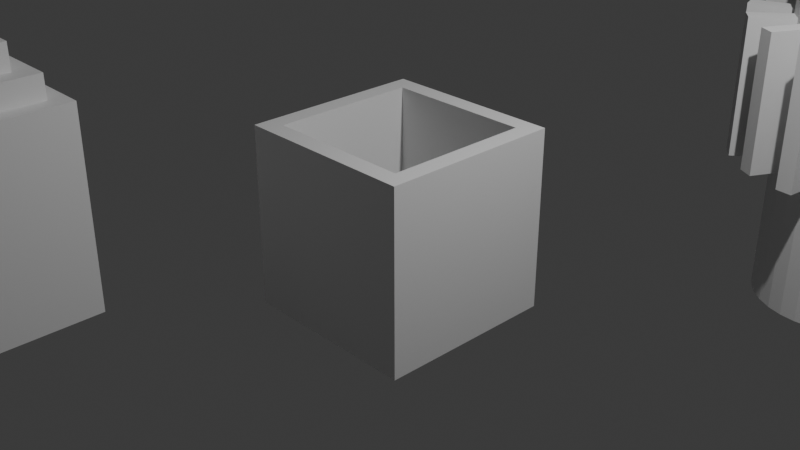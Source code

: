 # Source: Lab1.blend  (saved by Blender 5.2.44; exported with 4.5.12 LTS)
import bpy
from mathutils import Matrix  # noqa: F401  (used for matrix-valued properties, if any)

bpy.ops.wm.read_factory_settings(use_empty=True)
scene = bpy.context.scene
scene.name = 'Scene'

# ---- collections
col_collection = bpy.data.collections.new('Collection'); scene.collection.children.link(col_collection)

# ---- materials (node trees are filled in below, after node groups)
mat_material = bpy.data.materials.new('Material')
mat_material.alpha_threshold = 0.0
mat_material.use_backface_culling_lightprobe_volume = False
mat_material.roughness = 0.5
mat_material.line_color = (0.0, 0.0, 0.0, 1.0)

# ---- material node trees
mat_material.use_nodes = True; mat_material.node_tree.nodes.clear()
_N = mat_material.node_tree.nodes; _L = mat_material.node_tree.links
n0 = _N.new('ShaderNodeOutputMaterial'); n0.name = 'Material Output'; n0.location = (200, 100)
n1 = _N.new('ShaderNodeBsdfPrincipled'); n1.name = 'Principled BSDF'; n1.location = (-200, 100)
n1.inputs[10].default_value = 0.005
_L.new(n1.outputs[0], n0.inputs[0])
n0.is_active_output = True

# ---- world
world_world = bpy.data.worlds.new('World'); scene.world = world_world
world_world.use_nodes = True; world_world.node_tree.nodes.clear()
_N = world_world.node_tree.nodes; _L = world_world.node_tree.links
n0 = _N.new('ShaderNodeOutputWorld'); n0.name = 'World Output'; n0.location = (200, 100)
n1 = _N.new('ShaderNodeBackground'); n1.name = 'Background'; n1.location = (-200, 100)
n1.inputs[0].default_value = (0.05088, 0.05088, 0.05088, 1.0)
_L.new(n1.outputs[0], n0.inputs[0])
n0.is_active_output = True
world_world.color = (0.05088, 0.05088, 0.05088)
world_world.sun_shadow_jitter_overblur = 0.0

# ---- cameras
cam_camera = bpy.data.cameras.new('Camera')
cam_camera.clip_end = 100.0
cam_camera.ortho_scale = 7.314

# ---- lights
light_light = bpy.data.lights.new('Light', 'POINT')
light_light.energy = 1000.0
light_light.shadow_soft_size = 0.1

# ---- meshes
me_cube = bpy.data.meshes.new('Cube')
me_cube.from_pydata([(0.8007, 0.8007, 1.0), (1.0, 1.0, -1.0), (0.8007, -0.8007, 1.0), (1.0, -1.0, -1.0), (-1.0, 1.0, 1.0), (-1.0, 1.0, -1.0), (-1.0, -1.0, 1.0), (-1.0, -1.0, -1.0), (-1.0, 1.0, -1.0), (-1.0, -1.0, -1.0), (-0.8007, -0.8007, 1.0), (-0.8007, 0.8007, 1.0), (-1.0, 1.0, -1.0), (-1.0, -1.0, -1.0), (-1.0, -1.0, 1.0), (-1.0, 1.0, 1.0), (1.0, -1.0, 1.0), (-1.0, -1.0, 1.0), (1.0, 1.0, 1.0), (-1.0, 1.0, 1.0), (0.8007, -0.8007, -0.9644), (-0.8007, -0.8007, -0.9644), (0.8007, 0.8007, -0.9644), (-0.8007, 0.8007, -0.9644)], [], [(0, 11, 23, 22), (3, 16, 17, 9), (7, 6, 4, 5), (8, 1, 3, 9), (1, 18, 16, 3), (8, 19, 18, 1), (13, 12, 8, 9), (14, 13, 9, 17), (12, 15, 19, 8), (15, 14, 17, 19), (7, 5, 12, 13), (6, 7, 13, 14), (5, 4, 15, 12), (4, 6, 14, 15), (2, 10, 17, 16), (0, 2, 16, 18), (10, 11, 19, 17), (11, 0, 18, 19), (22, 23, 21, 20), (2, 0, 22, 20), (11, 10, 21, 23), (10, 2, 20, 21)])
_uv = me_cube.uv_layers.new(name='UVMap')
_uv.uv.foreach_set('vector', [0.6499, 0.5249, 0.8501, 0.5249, 0.8501, 0.5249, 0.6499, 0.5249, 0.375, 0.75, 0.625, 0.75, 0.625, 1.0, 0.375, 1.0, 0.375, 0.0, 0.625, 0.0, 0.625, 0.25, 0.375, 0.25, 0.125, 0.5, 0.375, 0.5, 0.375, 0.75, 0.125, 0.75, 0.375, 0.5, 0.625, 0.5, 0.625, 0.75, 0.375, 0.75, 0.375, 0.25, 0.625, 0.25, 0.625, 0.5, 0.375, 0.5, 0.375, 0.0, 0.375, 0.25, 0.375, 0.25, 0.375, 0.0, 0.0, 0.0, 0.0, 0.0, 0.0, 0.0, 0.0, 0.0, 0.0, 0.0, 0.0, 0.0, 0.0, 0.0, 0.0, 0.0, 0.625, 0.25, 0.625, 0.0, 0.625, 0.0, 0.625, 0.25, 0.375, 0.0, 0.375, 0.25, 0.375, 0.25, 0.375, 0.0, 0.625, 0.0, 0.375, 0.0, 0.375, 0.0, 0.625, 0.0, 0.375, 0.25, 0.625, 0.25, 0.625, 0.25, 0.375, 0.25, 0.625, 0.25, 0.625, 0.0, 0.625, 0.0, 0.625, 0.25, 0.6499, 0.7251, 0.8501, 0.7251, 0.875, 0.75, 0.625, 0.75, 0.6499, 0.5249, 0.6499, 0.7251, 0.625, 0.75, 0.625, 0.5, 0.8501, 0.7251, 0.8501, 0.5249, 0.875, 0.5, 0.875, 0.75, 0.8501, 0.5249, 0.6499, 0.5249, 0.625, 0.5, 0.875, 0.5, 0.6499, 0.5249, 0.8501, 0.5249, 0.8501, 0.7251, 0.6499, 0.7251, 0.6499, 0.7251, 0.6499, 0.5249, 0.6499, 0.5249, 0.6499, 0.7251, 0.8501, 0.5249, 0.8501, 0.7251, 0.8501, 0.7251, 0.8501, 0.5249, 0.8501, 0.7251, 0.6499, 0.7251, 0.6499, 0.7251, 0.8501, 0.7251])
me_cube.materials.append(mat_material)
me_cube.use_mirror_vertex_groups = False
me_cube.update()
me_cube_001 = bpy.data.meshes.new('Cube.001')
me_cube_001.from_pydata([(-1.0, -1.0, -1.0), (-0.831, -0.831, 1.0), (-1.0, 1.0, -1.0), (-0.831, 0.831, 1.0), (1.0, -1.0, -1.0), (0.831, -0.831, 1.0), (1.0, 1.0, -1.0), (0.831, 0.831, 1.0), (-1.0, -1.0, 1.0), (-1.0, 1.0, 1.0), (1.0, 1.0, 1.0), (1.0, -1.0, 1.0), (-1.0, -1.0, 1.0), (-1.0, 1.0, 1.0), (1.0, 1.0, 1.0), (1.0, -1.0, 1.0), (-1.0, -1.0, 1.0), (-1.0, 1.0, 1.0), (1.0, 1.0, 1.0), (1.0, -1.0, 1.0), (-0.9699, -0.9699, 1.0), (-0.9699, 0.9699, 1.0), (0.9699, 0.9699, 1.0), (0.9699, -0.9699, 1.0), (-1.0, 1.0, -1.0), (-1.0, -1.0, -1.0), (-1.0, -1.0, 1.0), (-1.0, 1.0, 1.0), (-0.9699, -0.9699, 1.0), (-0.9699, 0.9699, 1.0), (0.9699, 0.9699, 1.0), (0.9699, -0.9699, 1.0), (-0.6493, -0.6493, 1.239), (-0.6493, 0.6493, 1.239), (0.6493, 0.6493, 1.239), (0.6493, -0.6493, 1.239), (-0.831, -0.831, 1.239), (-0.831, 0.831, 1.239), (0.831, 0.831, 1.239), (0.831, -0.831, 1.239), (-0.4061, -0.4061, 1.499), (-0.4061, 0.4061, 1.499), (0.4061, 0.4061, 1.499), (0.4061, -0.4061, 1.499), (-0.6493, -0.6493, 1.499), (-0.6493, 0.6493, 1.499), (0.6493, 0.6493, 1.499), (0.6493, -0.6493, 1.499), (-0.4061, -0.4061, 1.856), (-0.4061, 0.4061, 1.856), (0.4061, 0.4061, 1.856), (0.4061, -0.4061, 1.856)], [], [(0, 8, 9, 2), (24, 27, 10, 6), (6, 10, 11, 4), (4, 11, 26, 25), (24, 6, 4, 25), (1, 5, 39, 36), (12, 13, 27, 26), (13, 14, 10, 27), (14, 15, 11, 10), (15, 12, 26, 11), (16, 17, 13, 12), (17, 18, 14, 13), (18, 19, 15, 14), (19, 16, 12, 15), (20, 21, 17, 16), (21, 22, 18, 17), (22, 23, 19, 18), (23, 20, 16, 19), (28, 29, 21, 20), (29, 30, 22, 21), (30, 31, 23, 22), (31, 28, 20, 23), (0, 2, 24, 25), (8, 0, 25, 26), (9, 8, 26, 27), (2, 9, 27, 24), (1, 3, 29, 28), (3, 7, 30, 29), (7, 5, 31, 30), (5, 1, 28, 31), (32, 35, 47, 44), (7, 3, 37, 38), (5, 7, 38, 39), (3, 1, 36, 37), (32, 33, 37, 36), (33, 34, 38, 37), (34, 35, 39, 38), (35, 32, 36, 39), (43, 42, 50, 51), (34, 33, 45, 46), (35, 34, 46, 47), (33, 32, 44, 45), (40, 41, 45, 44), (41, 42, 46, 45), (42, 43, 47, 46), (43, 40, 44, 47), (50, 49, 48, 51), (41, 40, 48, 49), (40, 43, 51, 48), (42, 41, 49, 50)])
_uv = me_cube_001.uv_layers.new(name='UVMap')
_uv.uv.foreach_set('vector', [0.375, 0.0, 0.625, 0.0, 0.625, 0.25, 0.375, 0.25, 0.375, 0.25, 0.625, 0.25, 0.625, 0.5, 0.375, 0.5, 0.375, 0.5, 0.625, 0.5, 0.625, 0.75, 0.375, 0.75, 0.375, 0.75, 0.625, 0.75, 0.625, 1.0, 0.375, 1.0, 0.125, 0.5, 0.375, 0.5, 0.375, 0.75, 0.125, 0.75, 0.8539, 0.7289, 0.6461, 0.7289, 0.6461, 0.7289, 0.8539, 0.7289, 0.875, 0.75, 0.875, 0.5, 0.875, 0.5, 0.875, 0.75, 0.875, 0.5, 0.625, 0.5, 0.625, 0.5, 0.875, 0.5, 0.625, 0.5, 0.625, 0.75, 0.625, 0.75, 0.625, 0.5, 0.625, 0.75, 0.875, 0.75, 0.875, 0.75, 0.625, 0.75, 0.875, 0.75, 0.875, 0.5, 0.875, 0.5, 0.875, 0.75, 0.875, 0.5, 0.625, 0.5, 0.625, 0.5, 0.875, 0.5, 0.625, 0.5, 0.625, 0.75, 0.625, 0.75, 0.625, 0.5, 0.625, 0.75, 0.875, 0.75, 0.875, 0.75, 0.625, 0.75, 0.8712, 0.7462, 0.8712, 0.5038, 0.875, 0.5, 0.875, 0.75, 0.8712, 0.5038, 0.6288, 0.5038, 0.625, 0.5, 0.875, 0.5, 0.6288, 0.5038, 0.6288, 0.7462, 0.625, 0.75, 0.625, 0.5, 0.6288, 0.7462, 0.8712, 0.7462, 0.875, 0.75, 0.625, 0.75, 0.8712, 0.7462, 0.8712, 0.5038, 0.8712, 0.5038, 0.8712, 0.7462, 0.8712, 0.5038, 0.6288, 0.5038, 0.6288, 0.5038, 0.8712, 0.5038, 0.6288, 0.5038, 0.6288, 0.7462, 0.6288, 0.7462, 0.6288, 0.5038, 0.6288, 0.7462, 0.8712, 0.7462, 0.8712, 0.7462, 0.6288, 0.7462, 0.375, 0.0, 0.375, 0.25, 0.375, 0.25, 0.375, 0.0, 0.625, 0.0, 0.375, 0.0, 0.375, 0.0, 0.625, 0.0, 0.625, 0.25, 0.625, 0.0, 0.625, 0.0, 0.625, 0.25, 0.375, 0.25, 0.625, 0.25, 0.625, 0.25, 0.375, 0.25, 0.8539, 0.7289, 0.8539, 0.5211, 0.8712, 0.5038, 0.8712, 0.7462, 0.8539, 0.5211, 0.6461, 0.5211, 0.6288, 0.5038, 0.8712, 0.5038, 0.6461, 0.5211, 0.6461, 0.7289, 0.6288, 0.7462, 0.6288, 0.5038, 0.6461, 0.7289, 0.8539, 0.7289, 0.8712, 0.7462, 0.6288, 0.7462, 0.8312, 0.7062, 0.6688, 0.7062, 0.6688, 0.7062, 0.8312, 0.7062, 0.6461, 0.5211, 0.8539, 0.5211, 0.8539, 0.5211, 0.6461, 0.5211, 0.6461, 0.7289, 0.6461, 0.5211, 0.6461, 0.5211, 0.6461, 0.7289, 0.8539, 0.5211, 0.8539, 0.7289, 0.8539, 0.7289, 0.8539, 0.5211, 0.8312, 0.7062, 0.8312, 0.5438, 0.8539, 0.5211, 0.8539, 0.7289, 0.8312, 0.5438, 0.6688, 0.5438, 0.6461, 0.5211, 0.8539, 0.5211, 0.6688, 0.5438, 0.6688, 0.7062, 0.6461, 0.7289, 0.6461, 0.5211, 0.6688, 0.7062, 0.8312, 0.7062, 0.8539, 0.7289, 0.6461, 0.7289, 0.6992, 0.6758, 0.6992, 0.5742, 0.6992, 0.5742, 0.6992, 0.6758, 0.6688, 0.5438, 0.8312, 0.5438, 0.8312, 0.5438, 0.6688, 0.5438, 0.6688, 0.7062, 0.6688, 0.5438, 0.6688, 0.5438, 0.6688, 0.7062, 0.8312, 0.5438, 0.8312, 0.7062, 0.8312, 0.7062, 0.8312, 0.5438, 0.8008, 0.6758, 0.8008, 0.5742, 0.8312, 0.5438, 0.8312, 0.7062, 0.8008, 0.5742, 0.6992, 0.5742, 0.6688, 0.5438, 0.8312, 0.5438, 0.6992, 0.5742, 0.6992, 0.6758, 0.6688, 0.7062, 0.6688, 0.5438, 0.6992, 0.6758, 0.8008, 0.6758, 0.8312, 0.7062, 0.6688, 0.7062, 0.6992, 0.5742, 0.8008, 0.5742, 0.8008, 0.6758, 0.6992, 0.6758, 0.8008, 0.5742, 0.8008, 0.6758, 0.8008, 0.6758, 0.8008, 0.5742, 0.8008, 0.6758, 0.6992, 0.6758, 0.6992, 0.6758, 0.8008, 0.6758, 0.6992, 0.5742, 0.8008, 0.5742, 0.8008, 0.5742, 0.6992, 0.5742])
me_cube_001.update()
me_cylinder = bpy.data.meshes.new('Cylinder')
me_cylinder.from_pydata([(0.0, 1.0, -1.0), (0.0, 1.0, 1.0), (0.1951, 0.9808, -1.0), (0.1951, 0.9808, 1.0), (0.3827, 0.9239, -1.0), (0.3827, 0.9239, 1.0), (0.5556, 0.8315, -1.0), (0.5556, 0.8315, 1.0), (0.7071, 0.7071, -1.0), (0.7071, 0.7071, 1.0), (0.8315, 0.5556, -1.0), (0.8315, 0.5556, 1.0), (0.9239, 0.3827, -1.0), (0.9239, 0.3827, 1.0), (0.9808, 0.1951, -1.0), (0.9808, 0.1951, 1.0), (1.0, 0.0, -1.0), (1.0, 0.0, 1.0), (0.9808, -0.1951, -1.0), (0.9808, -0.1951, 1.0), (0.9239, -0.3827, -1.0), (0.9239, -0.3827, 1.0), (0.8315, -0.5556, -1.0), (0.8315, -0.5556, 1.0), (0.7071, -0.7071, -1.0), (0.7071, -0.7071, 1.0), (0.5556, -0.8315, -1.0), (0.5556, -0.8315, 1.0), (0.3827, -0.9239, -1.0), (0.3827, -0.9239, 1.0), (0.1951, -0.9808, -1.0), (0.1951, -0.9808, 1.0), (0.0, -1.0, -1.0), (0.0, -1.0, 1.0), (-0.1951, -0.9808, -1.0), (-0.1951, -0.9808, 1.0), (-0.3827, -0.9239, -1.0), (-0.3827, -0.9239, 1.0), (-0.5556, -0.8315, -1.0), (-0.5556, -0.8315, 1.0), (-0.7071, -0.7071, -1.0), (-0.7071, -0.7071, 1.0), (-0.8315, -0.5556, -1.0), (-0.8315, -0.5556, 1.0), (-0.9239, -0.3827, -1.0), (-0.9239, -0.3827, 1.0), (-0.9808, -0.1951, -1.0), (-0.9808, -0.1951, 1.0), (-1.0, 0.0, -1.0), (-1.0, 0.0, 1.0), (-0.9808, 0.1951, -1.0), (-0.9808, 0.1951, 1.0), (-0.9239, 0.3827, -1.0), (-0.9239, 0.3827, 1.0), (-0.8315, 0.5556, -1.0), (-0.8315, 0.5556, 1.0), (-0.7071, 0.7071, -1.0), (-0.7071, 0.7071, 1.0), (-0.5556, 0.8315, -1.0), (-0.5556, 0.8315, 1.0), (-0.3827, 0.9239, -1.0), (-0.3827, 0.9239, 1.0), (-0.1951, 0.9808, -1.0), (-0.1951, 0.9808, 1.0), (0.0, 1.0, 0.3097), (0.1951, 0.9808, 0.3097), (0.3827, 0.9239, 0.3097), (0.5556, 0.8315, 0.3097), (0.7071, 0.7071, 0.3097), (0.8315, 0.5556, 0.3097), (0.9239, 0.3827, 0.3097), (0.9808, 0.1951, 0.3097), (1.0, 0.0, 0.3097), (0.9808, -0.1951, 0.3097), (0.9239, -0.3827, 0.3097), (0.8315, -0.5556, 0.3097), (0.7071, -0.7071, 0.3097), (0.5556, -0.8315, 0.3097), (0.3827, -0.9239, 0.3097), (0.1951, -0.9808, 0.3097), (0.0, -1.0, 0.3097), (-0.1951, -0.9808, 0.3097), (-0.3827, -0.9239, 0.3097), (-0.5556, -0.8315, 0.3097), (-0.7071, -0.7071, 0.3097), (-0.8315, -0.5556, 0.3097), (-0.9239, -0.3827, 0.3097), (-0.9808, -0.1951, 0.3097), (-1.0, 0.0, 0.3097), (-0.9808, 0.1951, 0.3097), (-0.9239, 0.3827, 0.3097), (-0.8315, 0.5556, 0.3097), (-0.7071, 0.7071, 0.3097), (-0.5556, 0.8315, 0.3097), (-0.3827, 0.9239, 0.3097), (-0.1951, 0.9808, 0.3097), (0.1951, 0.9808, -0.3216), (0.3827, 0.9239, -0.3216), (0.5556, 0.8315, -0.3216), (0.7071, 0.7071, -0.3216), (0.8315, 0.5556, -0.3216), (0.9239, 0.3827, -0.3216), (0.9808, 0.1951, -0.3216), (1.0, 0.0, -0.3216), (0.9808, -0.1951, -0.3216), (0.9239, -0.3827, -0.3216), (0.8315, -0.5556, -0.3216), (0.7071, -0.7071, -0.3216), (0.5556, -0.8315, -0.3216), (0.3827, -0.9239, -0.3216), (0.1951, -0.9808, -0.3216), (0.0, -1.0, -0.3216), (-0.1951, -0.9808, -0.3216), (-0.3827, -0.9239, -0.3216), (-0.5556, -0.8315, -0.3216), (-0.7071, -0.7071, -0.3216), (-0.8315, -0.5556, -0.3216), (-0.9239, -0.3827, -0.3216), (-0.9808, -0.1951, -0.3216), (-1.0, 0.0, -0.3216), (-0.9808, 0.1951, -0.3216), (-0.9239, 0.3827, -0.3216), (-0.8315, 0.5556, -0.3216), (-0.7071, 0.7071, -0.3216), (-0.5556, 0.8315, -0.3216), (-0.3827, 0.9239, -0.3216), (-0.1951, 0.9808, -0.3216), (0.0, 1.0, -0.3216), (0.05151, 1.523, -0.3216), (0.05151, 1.523, 0.3097), (-0.5352, 1.427, 0.3097), (-0.3476, 1.484, 0.3097), (-1.04, 1.113, 0.3097), (-0.8889, 1.238, 0.3097), (-1.387, 0.6304, 0.3097), (-1.295, 0.8033, 0.3097), (-1.523, 0.05151, 0.3097), (-1.504, 0.2466, 0.3097), (-1.427, -0.5352, 0.3097), (-1.484, -0.3476, 0.3097), (-1.113, -1.04, 0.3097), (-1.238, -0.8889, 0.3097), (-0.6304, -1.387, 0.3097), (-0.8033, -1.295, 0.3097), (-0.05151, -1.523, 0.3097), (-0.2466, -1.504, 0.3097), (0.5352, -1.427, 0.3097), (0.3476, -1.484, 0.3097), (1.04, -1.113, 0.3097), (0.8889, -1.238, 0.3097), (1.387, -0.6304, 0.3097), (1.295, -0.8033, 0.3097), (1.523, -0.05151, 0.3097), (1.504, -0.2466, 0.3097), (1.427, 0.5352, 0.3097), (1.484, 0.3476, 0.3097), (1.113, 1.04, 0.3097), (1.238, 0.8889, 0.3097), (0.6304, 1.387, 0.3097), (0.8033, 1.295, 0.3097), (0.2466, 1.504, 0.3097), (0.2466, 1.504, -0.3216), (0.6304, 1.387, -0.3216), (0.8033, 1.295, -0.3216), (1.113, 1.04, -0.3216), (1.238, 0.8889, -0.3216), (1.427, 0.5352, -0.3216), (1.484, 0.3476, -0.3216), (1.523, -0.05151, -0.3216), (1.504, -0.2466, -0.3216), (1.387, -0.6304, -0.3216), (1.295, -0.8033, -0.3216), (1.04, -1.113, -0.3216), (0.8889, -1.238, -0.3216), (0.5352, -1.427, -0.3216), (0.3476, -1.484, -0.3216), (-0.05151, -1.523, -0.3216), (-0.2466, -1.504, -0.3216), (-0.6304, -1.387, -0.3216), (-0.8033, -1.295, -0.3216), (-1.113, -1.04, -0.3216), (-1.238, -0.8889, -0.3216), (-1.427, -0.5352, -0.3216), (-1.484, -0.3476, -0.3216), (-1.523, 0.05151, -0.3216), (-1.504, 0.2466, -0.3216), (-1.387, 0.6304, -0.3216), (-1.295, 0.8033, -0.3216), (-1.04, 1.113, -0.3216), (-0.8889, 1.238, -0.3216), (-0.5352, 1.427, -0.3216), (-0.3476, 1.484, -0.3216)], [], [(64, 1, 3, 65), (65, 3, 5, 66), (66, 5, 7, 67), (67, 7, 9, 68), (68, 9, 11, 69), (69, 11, 13, 70), (70, 13, 15, 71), (71, 15, 17, 72), (72, 17, 19, 73), (73, 19, 21, 74), (74, 21, 23, 75), (75, 23, 25, 76), (76, 25, 27, 77), (77, 27, 29, 78), (78, 29, 31, 79), (79, 31, 33, 80), (80, 33, 35, 81), (81, 35, 37, 82), (82, 37, 39, 83), (83, 39, 41, 84), (84, 41, 43, 85), (85, 43, 45, 86), (86, 45, 47, 87), (87, 47, 49, 88), (88, 49, 51, 89), (89, 51, 53, 90), (90, 53, 55, 91), (91, 55, 57, 92), (92, 57, 59, 93), (93, 59, 61, 94), (3, 1, 63, 61, 59, 57, 55, 53, 51, 49, 47, 45, 43, 41, 39, 37, 35, 33, 31, 29, 27, 25, 23, 21, 19, 17, 15, 13, 11, 9, 7, 5), (94, 61, 63, 95), (95, 63, 1, 64), (0, 2, 4, 6, 8, 10, 12, 14, 16, 18, 20, 22, 24, 26, 28, 30, 32, 34, 36, 38, 40, 42, 44, 46, 48, 50, 52, 54, 56, 58, 60, 62), (126, 95, 64, 127), (64, 65, 160, 129), (124, 93, 94, 125), (121, 90, 134, 186), (122, 91, 92, 123), (89, 120, 185, 137), (120, 89, 90, 121), (114, 113, 178, 179), (118, 87, 88, 119), (92, 93, 133, 132), (116, 85, 86, 117), (66, 67, 159, 158), (114, 83, 84, 115), (119, 88, 136, 184), (112, 81, 82, 113), (87, 118, 183, 139), (110, 79, 80, 111), (112, 111, 176, 177), (108, 77, 78, 109), (94, 95, 131, 130), (106, 75, 76, 107), (68, 69, 157, 156), (104, 73, 74, 105), (117, 86, 138, 182), (102, 71, 72, 103), (85, 116, 181, 141), (100, 69, 70, 101), (110, 109, 174, 175), (98, 67, 68, 99), (70, 71, 155, 154), (96, 65, 66, 97), (115, 84, 140, 180), (0, 127, 96, 2), (2, 96, 97, 4), (4, 97, 98, 6), (6, 98, 99, 8), (8, 99, 100, 10), (10, 100, 101, 12), (12, 101, 102, 14), (14, 102, 103, 16), (16, 103, 104, 18), (18, 104, 105, 20), (20, 105, 106, 22), (22, 106, 107, 24), (24, 107, 108, 26), (26, 108, 109, 28), (28, 109, 110, 30), (30, 110, 111, 32), (32, 111, 112, 34), (34, 112, 113, 36), (36, 113, 114, 38), (38, 114, 115, 40), (40, 115, 116, 42), (42, 116, 117, 44), (44, 117, 118, 46), (46, 118, 119, 48), (48, 119, 120, 50), (50, 120, 121, 52), (52, 121, 122, 54), (54, 122, 123, 56), (56, 123, 124, 58), (58, 124, 125, 60), (60, 125, 126, 62), (62, 126, 127, 0), (190, 130, 131, 191), (188, 132, 133, 189), (186, 134, 135, 187), (184, 136, 137, 185), (182, 138, 139, 183), (180, 140, 141, 181), (178, 142, 143, 179), (176, 144, 145, 177), (174, 146, 147, 175), (172, 148, 149, 173), (170, 150, 151, 171), (168, 152, 153, 169), (166, 154, 155, 167), (164, 156, 157, 165), (162, 158, 159, 163), (128, 129, 160, 161), (90, 91, 135, 134), (116, 115, 180, 181), (91, 122, 187, 135), (65, 96, 161, 160), (123, 92, 132, 188), (97, 66, 158, 162), (88, 89, 137, 136), (118, 117, 182, 183), (93, 124, 189, 133), (67, 98, 163, 159), (125, 94, 130, 190), (99, 68, 156, 164), (86, 87, 139, 138), (120, 119, 184, 185), (95, 126, 191, 131), (69, 100, 165, 157), (101, 70, 154, 166), (84, 85, 141, 140), (122, 121, 186, 187), (96, 127, 128, 161), (71, 102, 167, 155), (103, 72, 152, 168), (82, 83, 143, 142), (124, 123, 188, 189), (98, 97, 162, 163), (73, 104, 169, 153), (105, 74, 150, 170), (80, 81, 145, 144), (126, 125, 190, 191), (100, 99, 164, 165), (75, 106, 171, 151), (107, 76, 148, 172), (78, 79, 147, 146), (102, 101, 166, 167), (77, 108, 173, 149), (109, 78, 146, 174), (76, 77, 149, 148), (104, 103, 168, 169), (79, 110, 175, 147), (127, 64, 129, 128), (111, 80, 144, 176), (74, 75, 151, 150), (106, 105, 170, 171), (81, 112, 177, 145), (113, 82, 142, 178), (72, 73, 153, 152), (108, 107, 172, 173), (83, 114, 179, 143)])
_uv = me_cylinder.uv_layers.new(name='UVMap')
_uv.uv.foreach_set('vector', [1.0, 0.8274, 1.0, 1.0, 0.9688, 1.0, 0.9688, 0.8274, 0.9688, 0.8274, 0.9688, 1.0, 0.9375, 1.0, 0.9375, 0.8274, 0.9375, 0.8274, 0.9375, 1.0, 0.9062, 1.0, 0.9062, 0.8274, 0.9062, 0.8274, 0.9062, 1.0, 0.875, 1.0, 0.875, 0.8274, 0.875, 0.8274, 0.875, 1.0, 0.8438, 1.0, 0.8438, 0.8274, 0.8438, 0.8274, 0.8438, 1.0, 0.8125, 1.0, 0.8125, 0.8274, 0.8125, 0.8274, 0.8125, 1.0, 0.7812, 1.0, 0.7812, 0.8274, 0.7812, 0.8274, 0.7812, 1.0, 0.75, 1.0, 0.75, 0.8274, 0.75, 0.8274, 0.75, 1.0, 0.7188, 1.0, 0.7188, 0.8274, 0.7188, 0.8274, 0.7188, 1.0, 0.6875, 1.0, 0.6875, 0.8274, 0.6875, 0.8274, 0.6875, 1.0, 0.6562, 1.0, 0.6562, 0.8274, 0.6562, 0.8274, 0.6562, 1.0, 0.625, 1.0, 0.625, 0.8274, 0.625, 0.8274, 0.625, 1.0, 0.5938, 1.0, 0.5938, 0.8274, 0.5938, 0.8274, 0.5938, 1.0, 0.5625, 1.0, 0.5625, 0.8274, 0.5625, 0.8274, 0.5625, 1.0, 0.5312, 1.0, 0.5312, 0.8274, 0.5312, 0.8274, 0.5312, 1.0, 0.5, 1.0, 0.5, 0.8274, 0.5, 0.8274, 0.5, 1.0, 0.4688, 1.0, 0.4688, 0.8274, 0.4688, 0.8274, 0.4688, 1.0, 0.4375, 1.0, 0.4375, 0.8274, 0.4375, 0.8274, 0.4375, 1.0, 0.4062, 1.0, 0.4062, 0.8274, 0.4062, 0.8274, 0.4062, 1.0, 0.375, 1.0, 0.375, 0.8274, 0.375, 0.8274, 0.375, 1.0, 0.3438, 1.0, 0.3438, 0.8274, 0.3438, 0.8274, 0.3438, 1.0, 0.3125, 1.0, 0.3125, 0.8274, 0.3125, 0.8274, 0.3125, 1.0, 0.2812, 1.0, 0.2812, 0.8274, 0.2812, 0.8274, 0.2812, 1.0, 0.25, 1.0, 0.25, 0.8274, 0.25, 0.8274, 0.25, 1.0, 0.2188, 1.0, 0.2188, 0.8274, 0.2188, 0.8274, 0.2188, 1.0, 0.1875, 1.0, 0.1875, 0.8274, 0.1875, 0.8274, 0.1875, 1.0, 0.1562, 1.0, 0.1562, 0.8274, 0.1562, 0.8274, 0.1562, 1.0, 0.125, 1.0, 0.125, 0.8274, 0.125, 0.8274, 0.125, 1.0, 0.09375, 1.0, 0.09375, 0.8274, 0.09375, 0.8274, 0.09375, 1.0, 0.0625, 1.0, 0.0625, 0.8274, 0.2968, 0.4854, 0.25, 0.49, 0.2032, 0.4854, 0.1582, 0.4717, 0.1167, 0.4496, 0.08029, 0.4197, 0.05045, 0.3833, 0.02827, 0.3418, 0.01461, 0.2968, 0.01, 0.25, 0.01461, 0.2032, 0.02827, 0.1582, 0.05045, 0.1167, 0.08029, 0.08029, 0.1167, 0.05045, 0.1582, 0.02827, 0.2032, 0.01461, 0.25, 0.01, 0.2968, 0.01461, 0.3418, 0.02827, 0.3833, 0.05045, 0.4197, 0.08029, 0.4496, 0.1167, 0.4717, 0.1582, 0.4854, 0.2032, 0.49, 0.25, 0.4854, 0.2968, 0.4717, 0.3418, 0.4496, 0.3833, 0.4197, 0.4197, 0.3833, 0.4496, 0.3418, 0.4717, 0.0625, 0.8274, 0.0625, 1.0, 0.03125, 1.0, 0.03125, 0.8274, 0.03125, 0.8274, 0.03125, 1.0, 0.0, 1.0, 0.0, 0.8274, 0.75, 0.49, 0.7968, 0.4854, 0.8418, 0.4717, 0.8833, 0.4496, 0.9197, 0.4197, 0.9496, 0.3833, 0.9717, 0.3418, 0.9854, 0.2968, 0.99, 0.25, 0.9854, 0.2032, 0.9717, 0.1582, 0.9496, 0.1167, 0.9197, 0.08029, 0.8833, 0.05045, 0.8418, 0.02827, 0.7968, 0.01461, 0.75, 0.01, 0.7032, 0.01461, 0.6582, 0.02827, 0.6167, 0.05045, 0.5803, 0.08029, 0.5504, 0.1167, 0.5283, 0.1582, 0.5146, 0.2032, 0.51, 0.25, 0.5146, 0.2968, 0.5283, 0.3418, 0.5504, 0.3833, 0.5803, 0.4197, 0.6167, 0.4496, 0.6582, 0.4717, 0.7032, 0.4854, 0.03125, 0.6696, 0.03125, 0.8274, 0.0, 0.8274, 0.0, 0.6696, 1.0, 0.8274, 0.9688, 0.8274, 0.9688, 0.8274, 1.0, 0.8274, 0.09375, 0.6696, 0.09375, 0.8274, 0.0625, 0.8274, 0.0625, 0.6696, 0.1875, 0.6696, 0.1875, 0.8274, 0.1875, 0.8274, 0.1875, 0.6696, 0.1562, 0.6696, 0.1562, 0.8274, 0.125, 0.8274, 0.125, 0.6696, 0.2188, 0.8274, 0.2187, 0.6696, 0.2187, 0.6696, 0.2188, 0.8274, 0.2187, 0.6696, 0.2188, 0.8274, 0.1875, 0.8274, 0.1875, 0.6696, 0.4062, 0.6696, 0.4375, 0.6696, 0.4375, 0.6696, 0.4062, 0.6696, 0.2812, 0.6696, 0.2812, 0.8274, 0.25, 0.8274, 0.25, 0.6696, 0.125, 0.8274, 0.09375, 0.8274, 0.09375, 0.8274, 0.125, 0.8274, 0.3438, 0.6696, 0.3438, 0.8274, 0.3125, 0.8274, 0.3125, 0.6696, 0.9375, 0.8274, 0.9062, 0.8274, 0.9062, 0.8274, 0.9375, 0.8274, 0.4062, 0.6696, 0.4062, 0.8274, 0.375, 0.8274, 0.375, 0.6696, 0.25, 0.6696, 0.25, 0.8274, 0.25, 0.8274, 0.25, 0.6696, 0.4688, 0.6696, 0.4688, 0.8274, 0.4375, 0.8274, 0.4375, 0.6696, 0.2812, 0.8274, 0.2812, 0.6696, 0.2812, 0.6696, 0.2812, 0.8274, 0.5312, 0.6696, 0.5312, 0.8274, 0.5, 0.8274, 0.5, 0.6696, 0.4688, 0.6696, 0.5, 0.6696, 0.5, 0.6696, 0.4688, 0.6696, 0.5938, 0.6696, 0.5938, 0.8274, 0.5625, 0.8274, 0.5625, 0.6696, 0.0625, 0.8274, 0.03125, 0.8274, 0.03125, 0.8274, 0.0625, 0.8274, 0.6562, 0.6696, 0.6562, 0.8274, 0.625, 0.8274, 0.625, 0.6696, 0.875, 0.8274, 0.8438, 0.8274, 0.8438, 0.8274, 0.875, 0.8274, 0.7188, 0.6696, 0.7188, 0.8274, 0.6875, 0.8274, 0.6875, 0.6696, 0.3125, 0.6696, 0.3125, 0.8274, 0.3125, 0.8274, 0.3125, 0.6696, 0.7812, 0.6696, 0.7812, 0.8274, 0.75, 0.8274, 0.75, 0.6696, 0.3438, 0.8274, 0.3438, 0.6696, 0.3438, 0.6696, 0.3438, 0.8274, 0.8438, 0.6696, 0.8438, 0.8274, 0.8125, 0.8274, 0.8125, 0.6696, 0.5312, 0.6696, 0.5625, 0.6696, 0.5625, 0.6696, 0.5312, 0.6696, 0.9062, 0.6696, 0.9062, 0.8274, 0.875, 0.8274, 0.875, 0.6696, 0.8125, 0.8274, 0.7812, 0.8274, 0.7812, 0.8274, 0.8125, 0.8274, 0.9688, 0.6696, 0.9688, 0.8274, 0.9375, 0.8274, 0.9375, 0.6696, 0.375, 0.6696, 0.375, 0.8274, 0.375, 0.8274, 0.375, 0.6696, 1.0, 0.5, 1.0, 0.6696, 0.9688, 0.6696, 0.9688, 0.5, 0.9688, 0.5, 0.9688, 0.6696, 0.9375, 0.6696, 0.9375, 0.5, 0.9375, 0.5, 0.9375, 0.6696, 0.9062, 0.6696, 0.9062, 0.5, 0.9062, 0.5, 0.9062, 0.6696, 0.875, 0.6696, 0.875, 0.5, 0.875, 0.5, 0.875, 0.6696, 0.8438, 0.6696, 0.8438, 0.5, 0.8438, 0.5, 0.8438, 0.6696, 0.8125, 0.6696, 0.8125, 0.5, 0.8125, 0.5, 0.8125, 0.6696, 0.7812, 0.6696, 0.7812, 0.5, 0.7812, 0.5, 0.7812, 0.6696, 0.75, 0.6696, 0.75, 0.5, 0.75, 0.5, 0.75, 0.6696, 0.7188, 0.6696, 0.7188, 0.5, 0.7188, 0.5, 0.7188, 0.6696, 0.6875, 0.6696, 0.6875, 0.5, 0.6875, 0.5, 0.6875, 0.6696, 0.6562, 0.6696, 0.6562, 0.5, 0.6562, 0.5, 0.6562, 0.6696, 0.625, 0.6696, 0.625, 0.5, 0.625, 0.5, 0.625, 0.6696, 0.5938, 0.6696, 0.5938, 0.5, 0.5938, 0.5, 0.5938, 0.6696, 0.5625, 0.6696, 0.5625, 0.5, 0.5625, 0.5, 0.5625, 0.6696, 0.5312, 0.6696, 0.5312, 0.5, 0.5312, 0.5, 0.5312, 0.6696, 0.5, 0.6696, 0.5, 0.5, 0.5, 0.5, 0.5, 0.6696, 0.4688, 0.6696, 0.4688, 0.5, 0.4688, 0.5, 0.4688, 0.6696, 0.4375, 0.6696, 0.4375, 0.5, 0.4375, 0.5, 0.4375, 0.6696, 0.4062, 0.6696, 0.4062, 0.5, 0.4062, 0.5, 0.4062, 0.6696, 0.375, 0.6696, 0.375, 0.5, 0.375, 0.5, 0.375, 0.6696, 0.3438, 0.6696, 0.3438, 0.5, 0.3438, 0.5, 0.3438, 0.6696, 0.3125, 0.6696, 0.3125, 0.5, 0.3125, 0.5, 0.3125, 0.6696, 0.2812, 0.6696, 0.2812, 0.5, 0.2812, 0.5, 0.2812, 0.6696, 0.25, 0.6696, 0.25, 0.5, 0.25, 0.5, 0.25, 0.6696, 0.2187, 0.6696, 0.2188, 0.5, 0.2188, 0.5, 0.2187, 0.6696, 0.1875, 0.6696, 0.1875, 0.5, 0.1875, 0.5, 0.1875, 0.6696, 0.1562, 0.6696, 0.1562, 0.5, 0.1562, 0.5, 0.1562, 0.6696, 0.125, 0.6696, 0.125, 0.5, 0.125, 0.5, 0.125, 0.6696, 0.09375, 0.6696, 0.09375, 0.5, 0.09375, 0.5, 0.09375, 0.6696, 0.0625, 0.6696, 0.0625, 0.5, 0.0625, 0.5, 0.0625, 0.6696, 0.03125, 0.6696, 0.03125, 0.5, 0.03125, 0.5, 0.03125, 0.6696, 0.0, 0.6696, 0.0, 0.5, 0.0625, 0.6696, 0.0625, 0.8274, 0.03125, 0.8274, 0.03125, 0.6696, 0.125, 0.6696, 0.125, 0.8274, 0.09375, 0.8274, 0.09375, 0.6696, 0.1875, 0.6696, 0.1875, 0.8274, 0.1562, 0.8274, 0.1562, 0.6696, 0.25, 0.6696, 0.25, 0.8274, 0.2188, 0.8274, 0.2187, 0.6696, 0.3125, 0.6696, 0.3125, 0.8274, 0.2812, 0.8274, 0.2812, 0.6696, 0.375, 0.6696, 0.375, 0.8274, 0.3438, 0.8274, 0.3438, 0.6696, 0.4375, 0.6696, 0.4375, 0.8274, 0.4062, 0.8274, 0.4062, 0.6696, 0.5, 0.6696, 0.5, 0.8274, 0.4688, 0.8274, 0.4688, 0.6696, 0.5625, 0.6696, 0.5625, 0.8274, 0.5312, 0.8274, 0.5312, 0.6696, 0.625, 0.6696, 0.625, 0.8274, 0.5938, 0.8274, 0.5938, 0.6696, 0.6875, 0.6696, 0.6875, 0.8274, 0.6562, 0.8274, 0.6562, 0.6696, 0.75, 0.6696, 0.75, 0.8274, 0.7188, 0.8274, 0.7188, 0.6696, 0.8125, 0.6696, 0.8125, 0.8274, 0.7812, 0.8274, 0.7812, 0.6696, 0.875, 0.6696, 0.875, 0.8274, 0.8438, 0.8274, 0.8438, 0.6696, 0.9375, 0.6696, 0.9375, 0.8274, 0.9062, 0.8274, 0.9062, 0.6696, 1.0, 0.6696, 1.0, 0.8274, 0.9688, 0.8274, 0.9688, 0.6696, 0.1875, 0.8274, 0.1562, 0.8274, 0.1562, 0.8274, 0.1875, 0.8274, 0.3438, 0.6696, 0.375, 0.6696, 0.375, 0.6696, 0.3438, 0.6696, 0.1562, 0.8274, 0.1562, 0.6696, 0.1562, 0.6696, 0.1562, 0.8274, 0.9688, 0.8274, 0.9688, 0.6696, 0.9688, 0.6696, 0.9688, 0.8274, 0.125, 0.6696, 0.125, 0.8274, 0.125, 0.8274, 0.125, 0.6696, 0.9375, 0.6696, 0.9375, 0.8274, 0.9375, 0.8274, 0.9375, 0.6696, 0.25, 0.8274, 0.2188, 0.8274, 0.2188, 0.8274, 0.25, 0.8274, 0.2812, 0.6696, 0.3125, 0.6696, 0.3125, 0.6696, 0.2812, 0.6696, 0.09375, 0.8274, 0.09375, 0.6696, 0.09375, 0.6696, 0.09375, 0.8274, 0.9062, 0.8274, 0.9062, 0.6696, 0.9062, 0.6696, 0.9062, 0.8274, 0.0625, 0.6696, 0.0625, 0.8274, 0.0625, 0.8274, 0.0625, 0.6696, 0.875, 0.6696, 0.875, 0.8274, 0.875, 0.8274, 0.875, 0.6696, 0.3125, 0.8274, 0.2812, 0.8274, 0.2812, 0.8274, 0.3125, 0.8274, 0.2187, 0.6696, 0.25, 0.6696, 0.25, 0.6696, 0.2187, 0.6696, 0.03125, 0.8274, 0.03125, 0.6696, 0.03125, 0.6696, 0.03125, 0.8274, 0.8438, 0.8274, 0.8438, 0.6696, 0.8438, 0.6696, 0.8438, 0.8274, 0.8125, 0.6696, 0.8125, 0.8274, 0.8125, 0.8274, 0.8125, 0.6696, 0.375, 0.8274, 0.3438, 0.8274, 0.3438, 0.8274, 0.375, 0.8274, 0.1562, 0.6696, 0.1875, 0.6696, 0.1875, 0.6696, 0.1562, 0.6696, 0.9688, 0.6696, 1.0, 0.6696, 1.0, 0.6696, 0.9688, 0.6696, 0.7812, 0.8274, 0.7812, 0.6696, 0.7812, 0.6696, 0.7812, 0.8274, 0.75, 0.6696, 0.75, 0.8274, 0.75, 0.8274, 0.75, 0.6696, 0.4375, 0.8274, 0.4062, 0.8274, 0.4062, 0.8274, 0.4375, 0.8274, 0.09375, 0.6696, 0.125, 0.6696, 0.125, 0.6696, 0.09375, 0.6696, 0.9062, 0.6696, 0.9375, 0.6696, 0.9375, 0.6696, 0.9062, 0.6696, 0.7188, 0.8274, 0.7188, 0.6696, 0.7188, 0.6696, 0.7188, 0.8274, 0.6875, 0.6696, 0.6875, 0.8274, 0.6875, 0.8274, 0.6875, 0.6696, 0.5, 0.8274, 0.4688, 0.8274, 0.4688, 0.8274, 0.5, 0.8274, 0.03125, 0.6696, 0.0625, 0.6696, 0.0625, 0.6696, 0.03125, 0.6696, 0.8438, 0.6696, 0.875, 0.6696, 0.875, 0.6696, 0.8438, 0.6696, 0.6562, 0.8274, 0.6562, 0.6696, 0.6562, 0.6696, 0.6562, 0.8274, 0.625, 0.6696, 0.625, 0.8274, 0.625, 0.8274, 0.625, 0.6696, 0.5625, 0.8274, 0.5312, 0.8274, 0.5312, 0.8274, 0.5625, 0.8274, 0.7812, 0.6696, 0.8125, 0.6696, 0.8125, 0.6696, 0.7812, 0.6696, 0.5938, 0.8274, 0.5938, 0.6696, 0.5938, 0.6696, 0.5938, 0.8274, 0.5625, 0.6696, 0.5625, 0.8274, 0.5625, 0.8274, 0.5625, 0.6696, 0.625, 0.8274, 0.5938, 0.8274, 0.5938, 0.8274, 0.625, 0.8274, 0.7188, 0.6696, 0.75, 0.6696, 0.75, 0.6696, 0.7188, 0.6696, 0.5312, 0.8274, 0.5312, 0.6696, 0.5312, 0.6696, 0.5312, 0.8274, 0.0, 0.6696, 0.0, 0.8274, 0.0, 0.8274, 0.0, 0.6696, 0.5, 0.6696, 0.5, 0.8274, 0.5, 0.8274, 0.5, 0.6696, 0.6875, 0.8274, 0.6562, 0.8274, 0.6562, 0.8274, 0.6875, 0.8274, 0.6562, 0.6696, 0.6875, 0.6696, 0.6875, 0.6696, 0.6562, 0.6696, 0.4688, 0.8274, 0.4688, 0.6696, 0.4688, 0.6696, 0.4688, 0.8274, 0.4375, 0.6696, 0.4375, 0.8274, 0.4375, 0.8274, 0.4375, 0.6696, 0.75, 0.8274, 0.7188, 0.8274, 0.7188, 0.8274, 0.75, 0.8274, 0.5938, 0.6696, 0.625, 0.6696, 0.625, 0.6696, 0.5938, 0.6696, 0.4062, 0.8274, 0.4062, 0.6696, 0.4062, 0.6696, 0.4062, 0.8274])
me_cylinder.update()

# ---- objects
ob_cube = bpy.data.objects.new('Cube', me_cube)
ob_light = bpy.data.objects.new('Light', light_light)
ob_camera = bpy.data.objects.new('Camera', cam_camera)
ob_cube_001 = bpy.data.objects.new('Cube.001', me_cube_001)
ob_cylinder = bpy.data.objects.new('Cylinder', me_cylinder)

# ---- transforms, parenting, visibility, modifiers, constraints
ob_cube.location = (0.0, 0.0, 0.0)
ob_cube.lock_rotations_4d = False
ob_cube.empty_display_type = 'ARROWS'
ob_cube.lineart.crease_threshold = 0.0
ob_light.location = (4.076, 1.005, 5.904)
ob_light.rotation_euler = (0.6503, 0.05522, 1.866)
ob_light.lock_rotations_4d = False
ob_light.empty_display_type = 'ARROWS'
ob_light.color = (0.0, 0.0, 0.0, 0.0)
ob_light.lineart.crease_threshold = 0.0
ob_camera.location = (7.359, -6.926, 4.958)
ob_camera.rotation_euler = (1.109, 0.0, 0.8149)
ob_camera.lock_rotations_4d = False
ob_camera.empty_display_type = 'ARROWS'
ob_camera.color = (0.0, 0.0, 0.0, 0.0)
ob_camera.display_type = 'WIRE'
ob_camera.lineart.crease_threshold = 0.0
ob_cube_001.location = (-1.685, -3.971, 0.827)
ob_cylinder.location = (2.418, 5.069, 0.7685)
ob_cylinder.scale = (1.0, 1.0, 2.611)

# ---- collection membership
col_collection.objects.link(ob_cube)
col_collection.objects.link(ob_light)
col_collection.objects.link(ob_camera)
col_collection.objects.link(ob_cube_001)
col_collection.objects.link(ob_cylinder)

# ---- scene / render settings (as saved in the file)
scene.camera = ob_camera
scene.frame_start = 1; scene.frame_end = 250; scene.frame_set(1)
scene.render.engine = 'BLENDER_EEVEE_NEXT'
scene.render.bake_bias = 0.0
scene.render.bake_samples = 0
scene.render.compositor_device = 'GPU'
scene.eevee.use_volume_custom_range = False
scene.eevee.fast_gi_thickness_near = 0.1
scene.eevee.fast_gi_thickness_far = 0.0
scene.eevee.ray_tracing_options.screen_trace_thickness = 0.1
bpy.context.view_layer.update()
